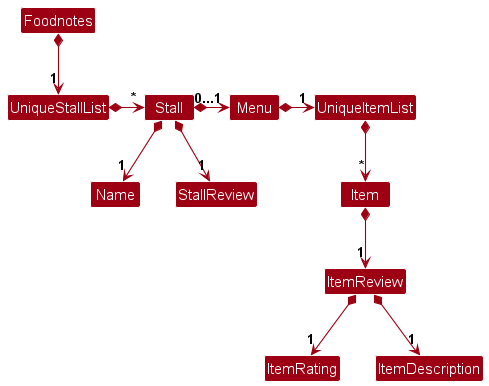

The diagram above was rendered by PlantUML. Its source (embedded in the PNG):
@startuml
!include style.puml
skinparam arrowThickness 1.1
skinparam arrowColor MODEL_COLOR
skinparam classBackgroundColor MODEL_COLOR

Foodnotes *-down-> "1" UniqueStallList
UniqueStallList *-right-> "*" Stall
Stall *-down-> "1" Name
Stall *-down-> "1" StallReview
Stall *-right-> "0...1" Menu
Menu *-right-> "1" UniqueItemList
UniqueItemList *-down-> "*" Item
Item *-down-> "1" ItemReview
ItemReview *-down-> "1" ItemRating
ItemReview *-down-> "1" ItemDescription

@enduml